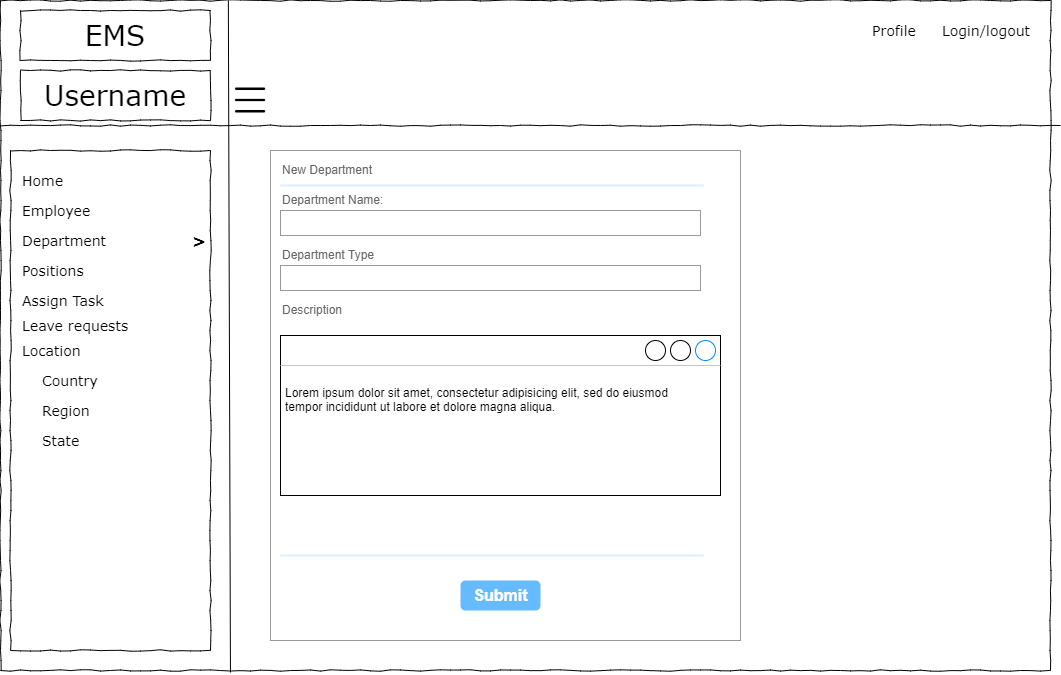

The diagram above was exported from draw.io. Its source (the exported page's mxGraphModel, read from the mxfile embedded in the PNG):
<mxGraphModel dx="1038" dy="513" grid="1" gridSize="10" guides="1" tooltips="1" connect="1" arrows="1" fold="1" page="1" pageScale="1" pageWidth="1100" pageHeight="850" background="none" math="0" shadow="0">
  <root>
    <mxCell id="0" />
    <mxCell id="1" parent="0" />
    <mxCell id="677b7b8949515195-1" value="" style="whiteSpace=wrap;html=1;rounded=0;shadow=0;labelBackgroundColor=none;strokeColor=#000000;strokeWidth=1;fillColor=none;fontFamily=Verdana;fontSize=12;fontColor=#000000;align=center;comic=1;" parent="1" vertex="1">
      <mxGeometry x="20" y="20" width="1050" height="670" as="geometry" />
    </mxCell>
    <mxCell id="677b7b8949515195-2" value="EMS" style="whiteSpace=wrap;html=1;rounded=0;shadow=0;labelBackgroundColor=none;strokeWidth=1;fontFamily=Verdana;fontSize=28;align=center;comic=1;" parent="1" vertex="1">
      <mxGeometry x="40" y="30" width="190" height="50" as="geometry" />
    </mxCell>
    <mxCell id="677b7b8949515195-6" value="Profile&amp;nbsp;" style="text;html=1;points=[];align=left;verticalAlign=top;spacingTop=-4;fontSize=14;fontFamily=Verdana" parent="1" vertex="1">
      <mxGeometry x="890" y="40" width="60" height="20" as="geometry" />
    </mxCell>
    <mxCell id="677b7b8949515195-7" value="Login/logout&amp;nbsp;" style="text;html=1;points=[];align=left;verticalAlign=top;spacingTop=-4;fontSize=14;fontFamily=Verdana" parent="1" vertex="1">
      <mxGeometry x="960" y="40" width="60" height="20" as="geometry" />
    </mxCell>
    <mxCell id="677b7b8949515195-8" value="" style="whiteSpace=wrap;html=1;rounded=0;shadow=0;labelBackgroundColor=none;strokeWidth=1;fillColor=none;fontFamily=Verdana;fontSize=12;align=center;comic=1;" parent="1" vertex="1">
      <mxGeometry x="30" y="170" width="200" height="500" as="geometry" />
    </mxCell>
    <mxCell id="677b7b8949515195-9" value="" style="line;strokeWidth=1;html=1;rounded=0;shadow=0;labelBackgroundColor=none;fillColor=none;fontFamily=Verdana;fontSize=14;fontColor=#000000;align=center;comic=1;" parent="1" vertex="1">
      <mxGeometry x="20" y="140" width="1060" height="10" as="geometry" />
    </mxCell>
    <mxCell id="677b7b8949515195-27" value="Employee" style="text;html=1;points=[];align=left;verticalAlign=top;spacingTop=-4;fontSize=14;fontFamily=Verdana" parent="1" vertex="1">
      <mxGeometry x="40" y="220" width="170" height="20" as="geometry" />
    </mxCell>
    <mxCell id="677b7b8949515195-28" value="Department" style="text;html=1;points=[];align=left;verticalAlign=top;spacingTop=-4;fontSize=14;fontFamily=Verdana" parent="1" vertex="1">
      <mxGeometry x="40" y="250" width="170" height="20" as="geometry" />
    </mxCell>
    <mxCell id="677b7b8949515195-29" value="Positions" style="text;html=1;points=[];align=left;verticalAlign=top;spacingTop=-4;fontSize=14;fontFamily=Verdana" parent="1" vertex="1">
      <mxGeometry x="40" y="280" width="170" height="20" as="geometry" />
    </mxCell>
    <mxCell id="677b7b8949515195-31" value="Leave requests&amp;nbsp;" style="text;html=1;points=[];align=left;verticalAlign=top;spacingTop=-4;fontSize=14;fontFamily=Verdana" parent="1" vertex="1">
      <mxGeometry x="40" y="335" width="170" height="20" as="geometry" />
    </mxCell>
    <mxCell id="677b7b8949515195-33" value="Location" style="text;html=1;points=[];align=left;verticalAlign=top;spacingTop=-4;fontSize=14;fontFamily=Verdana" parent="1" vertex="1">
      <mxGeometry x="40" y="360" width="170" height="20" as="geometry" />
    </mxCell>
    <mxCell id="677b7b8949515195-41" value="Assign Task" style="text;html=1;points=[];align=left;verticalAlign=top;spacingTop=-4;fontSize=14;fontFamily=Verdana" parent="1" vertex="1">
      <mxGeometry x="40" y="310" width="170" height="20" as="geometry" />
    </mxCell>
    <mxCell id="F1Iq9SSVciFS708BHlPg-1" value="" style="endArrow=none;html=1;rounded=0;entryX=0.217;entryY=0;entryDx=0;entryDy=0;entryPerimeter=0;exitX=0.219;exitY=1.003;exitDx=0;exitDy=0;exitPerimeter=0;" parent="1" source="677b7b8949515195-1" target="677b7b8949515195-1" edge="1">
      <mxGeometry width="50" height="50" relative="1" as="geometry">
        <mxPoint x="500" y="290" as="sourcePoint" />
        <mxPoint x="550" y="240" as="targetPoint" />
        <Array as="points" />
      </mxGeometry>
    </mxCell>
    <mxCell id="F1Iq9SSVciFS708BHlPg-2" value="Username" style="whiteSpace=wrap;html=1;rounded=0;shadow=0;labelBackgroundColor=none;strokeWidth=1;fontFamily=Verdana;fontSize=28;align=center;comic=1;" parent="1" vertex="1">
      <mxGeometry x="40" y="90" width="190" height="50" as="geometry" />
    </mxCell>
    <mxCell id="F1Iq9SSVciFS708BHlPg-3" value="Home" style="text;html=1;points=[];align=left;verticalAlign=top;spacingTop=-4;fontSize=14;fontFamily=Verdana" parent="1" vertex="1">
      <mxGeometry x="40" y="190" width="170" height="20" as="geometry" />
    </mxCell>
    <mxCell id="F1Iq9SSVciFS708BHlPg-4" value="Country" style="text;html=1;points=[];align=left;verticalAlign=top;spacingTop=-4;fontSize=14;fontFamily=Verdana" parent="1" vertex="1">
      <mxGeometry x="60" y="390" width="170" height="20" as="geometry" />
    </mxCell>
    <mxCell id="F1Iq9SSVciFS708BHlPg-5" value="Region" style="text;html=1;points=[];align=left;verticalAlign=top;spacingTop=-4;fontSize=14;fontFamily=Verdana" parent="1" vertex="1">
      <mxGeometry x="60" y="420" width="170" height="20" as="geometry" />
    </mxCell>
    <mxCell id="F1Iq9SSVciFS708BHlPg-6" value="State" style="text;html=1;points=[];align=left;verticalAlign=top;spacingTop=-4;fontSize=14;fontFamily=Verdana" parent="1" vertex="1">
      <mxGeometry x="60" y="450" width="170" height="20" as="geometry" />
    </mxCell>
    <mxCell id="F1Iq9SSVciFS708BHlPg-11" value="" style="shape=image;html=1;verticalAlign=top;verticalLabelPosition=bottom;labelBackgroundColor=#ffffff;imageAspect=0;aspect=fixed;image=https://cdn0.iconfinder.com/data/icons/user-interface-1-32/32/hamburger-menu-128.png;fontSize=20;" parent="1" vertex="1">
      <mxGeometry x="250" y="100" width="40" height="40" as="geometry" />
    </mxCell>
    <mxCell id="F1Iq9SSVciFS708BHlPg-12" value="&lt;b&gt;&lt;font style=&quot;font-size: 16px&quot;&gt;&amp;gt;&lt;/font&gt;&lt;/b&gt;" style="text;html=1;points=[];align=left;verticalAlign=top;spacingTop=-4;fontSize=14;fontFamily=Verdana" parent="1" vertex="1">
      <mxGeometry x="210" y="248" width="170" height="20" as="geometry" />
    </mxCell>
    <mxCell id="v3jSj8Ym7Ula2TUaj2bn-1" value="" style="strokeWidth=1;shadow=0;dashed=0;align=center;html=1;shape=mxgraph.mockup.forms.rrect;rSize=0;strokeColor=#999999;fillColor=#ffffff;fontSize=18;" parent="1" vertex="1">
      <mxGeometry x="290" y="170" width="470" height="490" as="geometry" />
    </mxCell>
    <mxCell id="v3jSj8Ym7Ula2TUaj2bn-2" value="New Department" style="strokeWidth=1;shadow=0;dashed=0;align=center;html=1;shape=mxgraph.mockup.forms.anchor;fontSize=12;fontColor=#666666;align=left;resizeWidth=1;spacingLeft=0;" parent="v3jSj8Ym7Ula2TUaj2bn-1" vertex="1">
      <mxGeometry width="235" height="20" relative="1" as="geometry">
        <mxPoint x="10" y="10" as="offset" />
      </mxGeometry>
    </mxCell>
    <mxCell id="v3jSj8Ym7Ula2TUaj2bn-3" value="" style="shape=line;strokeColor=#ddeeff;strokeWidth=2;html=1;resizeWidth=1;fontSize=18;" parent="v3jSj8Ym7Ula2TUaj2bn-1" vertex="1">
      <mxGeometry width="423" height="10" relative="1" as="geometry">
        <mxPoint x="10" y="30" as="offset" />
      </mxGeometry>
    </mxCell>
    <mxCell id="v3jSj8Ym7Ula2TUaj2bn-4" value="Department Name:" style="strokeWidth=1;shadow=0;dashed=0;align=center;html=1;shape=mxgraph.mockup.forms.anchor;fontSize=12;fontColor=#666666;align=left;resizeWidth=1;spacingLeft=0;" parent="v3jSj8Ym7Ula2TUaj2bn-1" vertex="1">
      <mxGeometry width="235" height="20" relative="1" as="geometry">
        <mxPoint x="10" y="40" as="offset" />
      </mxGeometry>
    </mxCell>
    <mxCell id="v3jSj8Ym7Ula2TUaj2bn-5" value="" style="strokeWidth=1;shadow=0;dashed=0;align=center;html=1;shape=mxgraph.mockup.forms.rrect;rSize=0;strokeColor=#999999;fontColor=#666666;align=left;spacingLeft=5;resizeWidth=1;fontSize=18;" parent="v3jSj8Ym7Ula2TUaj2bn-1" vertex="1">
      <mxGeometry width="420" height="25" relative="1" as="geometry">
        <mxPoint x="10" y="60" as="offset" />
      </mxGeometry>
    </mxCell>
    <mxCell id="v3jSj8Ym7Ula2TUaj2bn-6" value="Department Type" style="strokeWidth=1;shadow=0;dashed=0;align=center;html=1;shape=mxgraph.mockup.forms.anchor;fontSize=12;fontColor=#666666;align=left;resizeWidth=1;spacingLeft=0;" parent="v3jSj8Ym7Ula2TUaj2bn-1" vertex="1">
      <mxGeometry width="235" height="20" relative="1" as="geometry">
        <mxPoint x="10" y="95" as="offset" />
      </mxGeometry>
    </mxCell>
    <mxCell id="v3jSj8Ym7Ula2TUaj2bn-7" value="" style="strokeWidth=1;shadow=0;dashed=0;align=center;html=1;shape=mxgraph.mockup.forms.rrect;rSize=0;strokeColor=#999999;fontColor=#666666;align=left;spacingLeft=5;resizeWidth=1;fontSize=18;" parent="v3jSj8Ym7Ula2TUaj2bn-1" vertex="1">
      <mxGeometry width="420" height="25" relative="1" as="geometry">
        <mxPoint x="10" y="115" as="offset" />
      </mxGeometry>
    </mxCell>
    <mxCell id="v3jSj8Ym7Ula2TUaj2bn-10" value="" style="shape=line;strokeColor=#ddeeff;strokeWidth=2;html=1;resizeWidth=1;fontSize=18;" parent="v3jSj8Ym7Ula2TUaj2bn-1" vertex="1">
      <mxGeometry y="1" width="423" height="10" relative="1" as="geometry">
        <mxPoint x="10" y="-90" as="offset" />
      </mxGeometry>
    </mxCell>
    <mxCell id="v3jSj8Ym7Ula2TUaj2bn-12" value="Submit" style="strokeWidth=1;shadow=0;dashed=0;align=center;html=1;shape=mxgraph.mockup.forms.rrect;rSize=5;strokeColor=none;fontColor=#ffffff;fillColor=#66bbff;fontSize=16;fontStyle=1;" parent="v3jSj8Ym7Ula2TUaj2bn-1" vertex="1">
      <mxGeometry y="1" width="80" height="30" relative="1" as="geometry">
        <mxPoint x="190" y="-60" as="offset" />
      </mxGeometry>
    </mxCell>
    <mxCell id="v3jSj8Ym7Ula2TUaj2bn-15" value="Description" style="strokeWidth=1;shadow=0;dashed=0;align=center;html=1;shape=mxgraph.mockup.forms.anchor;fontSize=12;fontColor=#666666;align=left;resizeWidth=1;spacingLeft=0;" parent="v3jSj8Ym7Ula2TUaj2bn-1" vertex="1">
      <mxGeometry x="10" y="150" width="235" height="20" as="geometry" />
    </mxCell>
    <mxCell id="v3jSj8Ym7Ula2TUaj2bn-16" value="" style="strokeWidth=1;shadow=0;dashed=0;align=center;html=1;shape=mxgraph.mockup.containers.window;align=left;verticalAlign=top;spacingLeft=8;strokeColor2=#008cff;strokeColor3=#c4c4c4;fontColor=#666666;mainText=;fontSize=17;labelBackgroundColor=none;" parent="v3jSj8Ym7Ula2TUaj2bn-1" vertex="1">
      <mxGeometry x="10" y="185" width="440" height="160" as="geometry" />
    </mxCell>
    <mxCell id="v3jSj8Ym7Ula2TUaj2bn-17" value="&lt;h1&gt;&lt;br&gt;&lt;/h1&gt;&lt;p&gt;Lorem ipsum dolor sit amet, consectetur adipisicing elit, sed do eiusmod tempor incididunt ut labore et dolore magna aliqua.&lt;/p&gt;" style="text;html=1;strokeColor=none;fillColor=none;spacing=5;spacingTop=-20;whiteSpace=wrap;overflow=hidden;rounded=0;fontSize=12;" parent="v3jSj8Ym7Ula2TUaj2bn-1" vertex="1">
      <mxGeometry x="10" y="185" width="400" height="140" as="geometry" />
    </mxCell>
  </root>
</mxGraphModel>